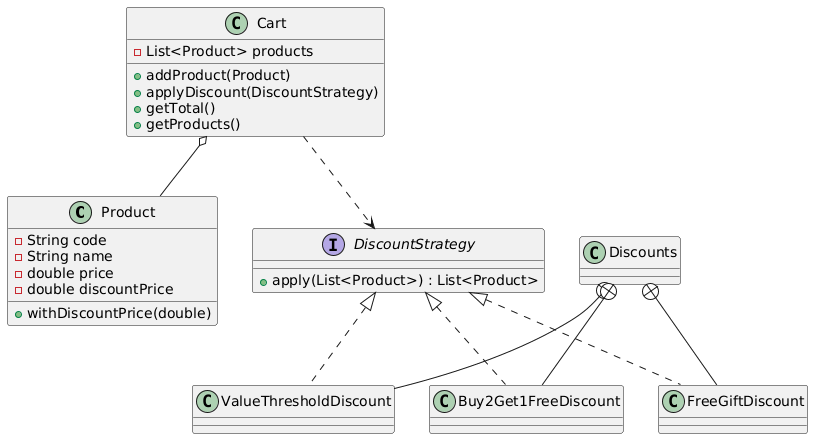

The diagram above was rendered by PlantUML. Its source (embedded in the PNG):
@startuml
class Product {
  - String code
  - String name
  - double price
  - double discountPrice
  + withDiscountPrice(double)
}

class Cart {
  - List<Product> products
  + addProduct(Product)
  + applyDiscount(DiscountStrategy)
  + getTotal()
  + getProducts()
}

interface DiscountStrategy {
  + apply(List<Product>) : List<Product>
}

class Discounts {
}

class ValueThresholdDiscount
class Buy2Get1FreeDiscount
class FreeGiftDiscount

DiscountStrategy <|.. ValueThresholdDiscount
DiscountStrategy <|.. Buy2Get1FreeDiscount
DiscountStrategy <|.. FreeGiftDiscount
Cart o-- Product
Cart ..> DiscountStrategy
Discounts +-- ValueThresholdDiscount
Discounts +-- Buy2Get1FreeDiscount
Discounts +-- FreeGiftDiscount
@endum